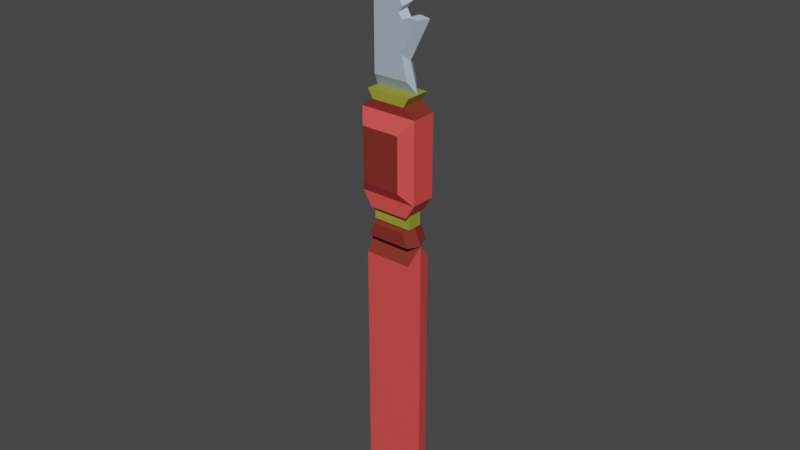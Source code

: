 # Source: penduloalfa_1.blend  (saved by Blender 2.80.75; exported with 4.5.12 LTS)
import bpy
from mathutils import Matrix  # noqa: F401  (used for matrix-valued properties, if any)

bpy.ops.wm.read_factory_settings(use_empty=True)
scene = bpy.context.scene
scene.name = 'Scene'

# ---- collections
col_collection = bpy.data.collections.new('Collection'); scene.collection.children.link(col_collection)

# ---- materials (node trees are filled in below, after node groups)
mat_base = bpy.data.materials.new('base')
mat_base.use_transparent_shadow = False
mat_gold = bpy.data.materials.new('gold')
mat_gold.use_transparent_shadow = False
mat_carm = bpy.data.materials.new('carm')
mat_carm.use_transparent_shadow = False
mat_iron = bpy.data.materials.new('iron')
mat_iron.use_transparent_shadow = False

# ---- material node trees
mat_base.use_nodes = True; mat_base.node_tree.nodes.clear()
_N = mat_base.node_tree.nodes; _L = mat_base.node_tree.links
n0 = _N.new('ShaderNodeOutputMaterial'); n0.name = 'Material Output'; n0.location = (300, 300)
n1 = _N.new('ShaderNodeBsdfPrincipled'); n1.name = 'Principled BSDF'; n1.location = (10, 300)
n1.distribution = 'GGX'
n1.subsurface_method = 'BURLEY'
n1.inputs[0].default_value = (0.7991, 0.07421, 0.06848, 1.0)
n1.inputs[3].default_value = 1.45
n1.inputs[27].default_value = (0.0, 0.0, 0.0, 1.0)
n1.inputs[28].default_value = 1.0
_L.new(n1.outputs[0], n0.inputs[0])
n0.is_active_output = True
mat_gold.use_nodes = True; mat_gold.node_tree.nodes.clear()
_N = mat_gold.node_tree.nodes; _L = mat_gold.node_tree.links
n0 = _N.new('ShaderNodeOutputMaterial'); n0.name = 'Material Output'; n0.location = (300, 300)
n1 = _N.new('ShaderNodeBsdfPrincipled'); n1.name = 'Principled BSDF'; n1.location = (10, 300)
n1.distribution = 'GGX'
n1.subsurface_method = 'BURLEY'
n1.inputs[0].default_value = (0.314, 0.3278, 0.0331, 1.0)
n1.inputs[3].default_value = 1.45
n1.inputs[27].default_value = (0.0, 0.0, 0.0, 1.0)
n1.inputs[28].default_value = 1.0
_L.new(n1.outputs[0], n0.inputs[0])
n0.is_active_output = True
mat_carm.use_nodes = True; mat_carm.node_tree.nodes.clear()
_N = mat_carm.node_tree.nodes; _L = mat_carm.node_tree.links
n0 = _N.new('ShaderNodeOutputMaterial'); n0.name = 'Material Output'; n0.location = (300, 300)
n1 = _N.new('ShaderNodeBsdfPrincipled'); n1.name = 'Principled BSDF'; n1.location = (10, 300)
n1.distribution = 'GGX'
n1.subsurface_method = 'BURLEY'
n1.inputs[0].default_value = (0.2159, 0.02732, 0.01681, 1.0)
n1.inputs[3].default_value = 1.45
n1.inputs[27].default_value = (0.0, 0.0, 0.0, 1.0)
n1.inputs[28].default_value = 1.0
_L.new(n1.outputs[0], n0.inputs[0])
n0.is_active_output = True
mat_iron.use_nodes = True; mat_iron.node_tree.nodes.clear()
_N = mat_iron.node_tree.nodes; _L = mat_iron.node_tree.links
n0 = _N.new('ShaderNodeOutputMaterial'); n0.name = 'Material Output'; n0.location = (300, 300)
n1 = _N.new('ShaderNodeBsdfPrincipled'); n1.name = 'Principled BSDF'; n1.location = (10, 300)
n1.distribution = 'GGX'
n1.subsurface_method = 'BURLEY'
n1.inputs[0].default_value = (0.3813, 0.4735, 0.5711, 1.0)
n1.inputs[3].default_value = 1.45
n1.inputs[27].default_value = (0.0, 0.0, 0.0, 1.0)
n1.inputs[28].default_value = 1.0
_L.new(n1.outputs[0], n0.inputs[0])
n0.is_active_output = True

# ---- world
world_world = bpy.data.worlds.new('World'); scene.world = world_world
world_world.use_nodes = True; world_world.node_tree.nodes.clear()
_N = world_world.node_tree.nodes; _L = world_world.node_tree.links
n0 = _N.new('ShaderNodeOutputWorld'); n0.name = 'World Output'; n0.location = (300, 300)
n1 = _N.new('ShaderNodeBackground'); n1.name = 'Background'; n1.location = (10, 300)
n1.inputs[0].default_value = (0.05088, 0.05088, 0.05088, 1.0)
_L.new(n1.outputs[0], n0.inputs[0])
n0.is_active_output = True
world_world.color = (0.05088, 0.05088, 0.05088)
world_world.use_sun_shadow = False
world_world.sun_shadow_jitter_overblur = 0.0

# ---- meshes
me_plane = bpy.data.meshes.new('Plane')
me_plane.from_pydata([(-0.3598, 9.8, 0.1169), (-0.3598, 8.196, 0.1169), (0.09171, 10.74, 0.1169), (-0.1526, 10.44, 0.1169), (0.3656, 10.89, 0.1169), (0.3138, 8.196, 0.1169), (0.1953, 8.632, 0.1169), (0.4988, 9.232, 0.1169), (0.3582, 9.254, 0.1169), (0.2027, 9.195, 0.1169), (0.1435, 9.306, 0.1169), (0.225, 9.41, 0.1169), (0.1509, 9.528, 0.1169), (0.2842, 9.602, 0.1169), (0.1805, 9.728, 0.1169), (0.2842, 9.839, 0.1169), (0.41, 9.809, 0.1169), (0.3582, 9.987, 0.1169), (0.1953, 10.0, 0.1169), (0.225, 10.43, 0.1169), (-0.3989, 7.98, 0.2403), (0.4408, 7.98, 0.2403), (-0.2993, 7.813, 0.2403), (0.3411, 7.813, 0.2403), (-0.5249, 7.647, 0.2403), (0.5667, 7.647, 0.2403), (-0.5249, 6.13, 0.2403), (0.5667, 6.13, 0.2403), (-0.3551, 5.853, 0.2403), (0.3969, 5.853, 0.2403), (-0.3452, 7.398, 0.4414), (0.3871, 7.398, 0.4414), (-0.3452, 6.38, 0.4414), (0.3871, 6.38, 0.4414), (-0.3551, 5.853, 0.1429), (0.3969, 5.853, 0.1429), (-0.3551, 5.599, 0.1429), (0.3969, 5.599, 0.1429), (-0.2881, 5.57, 0.2544), (0.3299, 5.57, 0.2544), (-0.3974, 5.306, 0.2544), (0.4393, 5.306, 0.2544), (-0.4263, 4.975, 0.2653), (0.4682, 4.975, 0.2653), (-0.4263, 0.6042, 0.2653), (0.4682, 0.6042, 0.2653), (-0.3866, 0.2469, 0.1945), (0.4285, 0.2469, 0.1945), (-0.2511, -0.1942, 0.1945), (0.2929, -0.1942, 0.1945), (-0.3989, 7.98, 0.0), (0.1639, 11.15, 0.0), (-0.3989, 9.98, 0.0), (-0.1406, 10.78, 0.0), (0.5054, 11.34, 0.0), (0.4408, 7.98, 0.0), (0.2931, 8.524, 0.0), (0.6715, 9.271, 0.0), (0.4961, 9.299, 0.0), (0.3024, 9.225, 0.0), (0.2285, 9.364, 0.0), (0.33, 9.493, 0.0), (0.2378, 9.641, 0.0), (0.4039, 9.733, 0.0), (0.2747, 9.89, 0.0), (0.4039, 10.03, 0.0), (0.5607, 9.991, 0.0), (0.4961, 10.21, 0.0), (0.2931, 10.23, 0.0), (0.33, 10.77, 0.0), (-0.2993, 7.813, 0.0), (0.3411, 7.813, 0.0), (-0.5249, 7.647, 0.0), (0.5667, 7.647, 0.0), (-0.5249, 6.13, 0.0), (0.5667, 6.13, 0.0), (-0.3551, 5.853, 0.0), (0.3969, 5.853, 0.0), (-0.3551, 5.599, 0.0), (0.3969, 5.599, 0.0), (-0.4882, 5.278, 0.0), (0.53, 5.278, 0.0), (-0.4882, 0.3019, 0.0), (0.53, 0.3019, 0.0), (-0.3189, -0.2492, 0.0), (0.3608, -0.2492, 0.0), (-0.3598, 9.8, -0.1169), (-0.3598, 8.196, -0.1169), (0.09171, 10.74, -0.1169), (-0.1526, 10.44, -0.1169), (0.3656, 10.89, -0.1169), (0.3138, 8.196, -0.1169), (0.1953, 8.632, -0.1169), (0.4988, 9.232, -0.1169), (0.3582, 9.254, -0.1169), (0.2027, 9.195, -0.1169), (0.1435, 9.306, -0.1169), (0.225, 9.41, -0.1169), (0.1509, 9.528, -0.1169), (0.2842, 9.602, -0.1169), (0.1805, 9.728, -0.1169), (0.2842, 9.839, -0.1169), (0.41, 9.809, -0.1169), (0.3582, 9.987, -0.1169), (0.1953, 10.0, -0.1169), (0.225, 10.43, -0.1169), (-0.3989, 7.98, -0.2403), (0.4408, 7.98, -0.2403), (-0.2993, 7.813, -0.2403), (0.3411, 7.813, -0.2403), (-0.5249, 7.647, -0.2403), (0.5667, 7.647, -0.2403), (-0.5249, 6.13, -0.2403), (0.5667, 6.13, -0.2403), (-0.3551, 5.853, -0.2403), (0.3969, 5.853, -0.2403), (-0.3452, 7.398, -0.4414), (0.3871, 7.398, -0.4414), (-0.3452, 6.38, -0.4414), (0.3871, 6.38, -0.4414), (-0.3551, 5.853, -0.1429), (0.3969, 5.853, -0.1429), (-0.3551, 5.599, -0.1429), (0.3969, 5.599, -0.1429), (-0.2881, 5.57, -0.2544), (0.3299, 5.57, -0.2544), (-0.3974, 5.306, -0.2544), (0.4393, 5.306, -0.2544), (-0.4263, 4.975, -0.2653), (0.4682, 4.975, -0.2653), (-0.4263, 0.6042, -0.2653), (0.4682, 0.6042, -0.2653), (-0.3866, 0.2469, -0.1945), (0.4285, 0.2469, -0.1945), (-0.2511, -0.1942, -0.1945), (0.2929, -0.1942, -0.1945)], [], [(51, 2, 4, 54), (76, 28, 26, 74), (71, 23, 25, 73), (73, 25, 27, 75), (75, 27, 29, 77), (78, 36, 34, 76), (79, 39, 41, 81), (81, 43, 45, 83), (84, 48, 46, 82), (0, 1, 5, 6, 7, 8, 9, 10, 11, 12, 13, 14, 15, 16, 17, 18, 19, 4, 2, 3), (69, 19, 18, 68), (62, 12, 11, 61), (55, 5, 1, 50), (54, 4, 19, 69), (63, 13, 12, 62), (56, 6, 5, 55), (64, 14, 13, 63), (57, 7, 6, 56), (65, 15, 14, 64), (58, 8, 7, 57), (50, 1, 0, 52), (66, 16, 15, 65), (59, 9, 8, 58), (53, 3, 2, 51), (67, 17, 16, 66), (60, 10, 9, 59), (52, 0, 3, 53), (68, 18, 17, 67), (61, 11, 10, 60), (20, 22, 23, 21), (22, 24, 25, 23), (27, 33, 32, 26), (26, 28, 29, 27), (50, 20, 21, 55), (55, 21, 23, 71), (74, 26, 24, 72), (72, 24, 22, 70), (70, 22, 20, 50), (77, 29, 28, 76), (30, 32, 33, 31), (25, 31, 33, 27), (24, 30, 31, 25), (26, 32, 30, 24), (34, 36, 37, 35), (79, 37, 36, 78), (77, 35, 37, 79), (76, 34, 35, 77), (38, 40, 41, 39), (78, 38, 39, 79), (80, 40, 38, 78), (81, 41, 40, 80), (42, 44, 45, 43), (80, 42, 43, 81), (82, 44, 42, 80), (83, 45, 44, 82), (46, 48, 49, 47), (85, 49, 48, 84), (83, 47, 49, 85), (82, 46, 47, 83), (51, 54, 90, 88), (76, 74, 112, 114), (71, 73, 111, 109), (73, 75, 113, 111), (75, 77, 115, 113), (78, 76, 120, 122), (79, 81, 127, 125), (81, 83, 131, 129), (84, 82, 132, 134), (86, 89, 88, 90, 105, 104, 103, 102, 101, 100, 99, 98, 97, 96, 95, 94, 93, 92, 91, 87), (69, 68, 104, 105), (62, 61, 97, 98), (55, 50, 87, 91), (54, 69, 105, 90), (63, 62, 98, 99), (56, 55, 91, 92), (64, 63, 99, 100), (57, 56, 92, 93), (65, 64, 100, 101), (58, 57, 93, 94), (50, 52, 86, 87), (66, 65, 101, 102), (59, 58, 94, 95), (53, 51, 88, 89), (67, 66, 102, 103), (60, 59, 95, 96), (52, 53, 89, 86), (68, 67, 103, 104), (61, 60, 96, 97), (106, 107, 109, 108), (108, 109, 111, 110), (113, 112, 118, 119), (112, 113, 115, 114), (50, 55, 107, 106), (55, 71, 109, 107), (74, 72, 110, 112), (72, 70, 108, 110), (70, 50, 106, 108), (77, 76, 114, 115), (116, 117, 119, 118), (111, 113, 119, 117), (110, 111, 117, 116), (112, 110, 116, 118), (120, 121, 123, 122), (79, 78, 122, 123), (77, 79, 123, 121), (76, 77, 121, 120), (124, 125, 127, 126), (78, 79, 125, 124), (80, 78, 124, 126), (81, 80, 126, 127), (128, 129, 131, 130), (80, 81, 129, 128), (82, 80, 128, 130), (83, 82, 130, 131), (132, 133, 135, 134), (85, 84, 134, 135), (83, 85, 135, 133), (82, 83, 133, 132)])
me_plane.polygons.foreach_set('material_index', [3, 0, 2, 0, 0, 1, 2, 0, 1, 3, 3, 3, 3, 3, 3, 3, 3, 3, 3, 3, 3, 3, 3, 3, 3, 3, 3, 3, 3, 1, 2, 0, 0, 1, 1, 0, 2, 1, 0, 2, 0, 0, 0, 1, 0, 1, 0, 2, 2, 2, 2, 0, 2, 0, 2, 1, 1, 1, 1, 3, 0, 2, 0, 0, 1, 2, 0, 1, 3, 3, 3, 3, 3, 3, 3, 3, 3, 3, 3, 3, 3, 3, 3, 3, 3, 3, 3, 3, 1, 2, 0, 0, 1, 1, 0, 2, 1, 0, 2, 0, 0, 0, 1, 0, 1, 0, 2, 2, 2, 2, 0, 2, 0, 2, 1, 1, 1, 1])
_uv = me_plane.uv_layers.new(name='UVMap')
_uv.uv.foreach_set('vector', [0.1057, 0.05022, 0.1074, 0.06176, 0.09996, 0.05748, 0.0964, 0.04488, 0.1875, 0.8384, 0.1944, 0.8384, 0.1944, 0.847, 0.1875, 0.847, 0.1727, 0.3951, 0.1727, 0.3926, 0.1749, 0.3926, 0.1749, 0.3951, 0.1283, 0.9269, 0.1214, 0.9269, 0.1214, 0.8832, 0.1283, 0.8832, 0.1283, 0.8832, 0.1214, 0.8832, 0.1214, 0.8746, 0.1283, 0.8746, 0.1607, 0.6876, 0.1607, 0.6915, 0.154, 0.6915, 0.154, 0.6876, 0.1537, 0.3943, 0.1533, 0.397, 0.1508, 0.397, 0.1506, 0.3943, 0.1518, 0.7767, 0.1595, 0.7856, 0.1595, 0.9115, 0.1518, 0.92, 0.1119, 0.6677, 0.1171, 0.669, 0.1171, 0.6812, 0.1119, 0.683, 0.1193, 0.08819, 0.1184, 0.1328, 0.09975, 0.1324, 0.1033, 0.1203, 0.09527, 0.1035, 0.09917, 0.1029, 0.1034, 0.1047, 0.1051, 0.1016, 0.1029, 0.09869, 0.1051, 0.09544, 0.1014, 0.0933, 0.1044, 0.08986, 0.1016, 0.08671, 0.09808, 0.08745, 0.09962, 0.08255, 0.1041, 0.08223, 0.1036, 0.07027, 0.09996, 0.05748, 0.1074, 0.06176, 0.114, 0.07015, 0.1947, 0.1757, 0.1915, 0.1661, 0.1915, 0.1541, 0.1947, 0.1608, 0.1028, 0.0922, 0.1051, 0.09544, 0.1029, 0.09869, 0.1001, 0.09625, 0.09614, 0.1383, 0.09975, 0.1324, 0.1184, 0.1328, 0.1193, 0.1388, 0.1947, 0.192, 0.1915, 0.1792, 0.1915, 0.1661, 0.1947, 0.1757, 0.0508, 0.206, 0.05403, 0.2093, 0.05403, 0.213, 0.0508, 0.2106, 0.1158, 0.2125, 0.1125, 0.2152, 0.1125, 0.2035, 0.1158, 0.198, 0.1019, 0.08525, 0.1044, 0.08986, 0.1014, 0.0933, 0.09823, 0.08953, 0.09056, 0.1022, 0.09527, 0.1035, 0.1033, 0.1203, 0.1006, 0.1232, 0.1239, 0.2047, 0.1272, 0.2104, 0.1272, 0.2138, 0.1239, 0.209, 0.04392, 0.2091, 0.04069, 0.213, 0.04069, 0.2091, 0.04392, 0.2042, 0.2051, 0.104, 0.2083, 0.1099, 0.2083, 0.1541, 0.2051, 0.1592, 0.1858, 0.2111, 0.1866, 0.2046, 0.19, 0.2034, 0.19, 0.2096, 0.04392, 0.2146, 0.04069, 0.2174, 0.04069, 0.213, 0.04392, 0.2091, 0.1139, 0.06068, 0.114, 0.07015, 0.1074, 0.06176, 0.1057, 0.05022, 0.09597, 0.07613, 0.09962, 0.08255, 0.09808, 0.08745, 0.09405, 0.08225, 0.1028, 0.09991, 0.1051, 0.1016, 0.1034, 0.1047, 0.1007, 0.1037, 0.2051, 0.1592, 0.2083, 0.1541, 0.2083, 0.1712, 0.2051, 0.1805, 0.1016, 0.07574, 0.1041, 0.08223, 0.09962, 0.08255, 0.09597, 0.07613, 0.05978, 0.2092, 0.05714, 0.2125, 0.05403, 0.2125, 0.05589, 0.2092, 0.1034, 0.6195, 0.1008, 0.6239, 0.08371, 0.6239, 0.08105, 0.6195, 0.1664, 0.3699, 0.1687, 0.3716, 0.1575, 0.3716, 0.1598, 0.3699, 0.08418, 0.9283, 0.08931, 0.9211, 0.1104, 0.9211, 0.1156, 0.9283, 0.1156, 0.9283, 0.1107, 0.9363, 0.08907, 0.9363, 0.08418, 0.9283, 0.1537, 0.6838, 0.1473, 0.6838, 0.1473, 0.6613, 0.1537, 0.6613, 0.1275, 0.6871, 0.1275, 0.6806, 0.1322, 0.6806, 0.1322, 0.6871, 0.1875, 0.847, 0.1944, 0.847, 0.1944, 0.8906, 0.1875, 0.8906, 0.139, 0.395, 0.139, 0.3974, 0.1366, 0.3974, 0.1366, 0.395, 0.1322, 0.6742, 0.1322, 0.6806, 0.1275, 0.6806, 0.1275, 0.6742, 0.03243, 0.9211, 0.03936, 0.9211, 0.03936, 0.9429, 0.03243, 0.9429, 0.1668, 0.3742, 0.1668, 0.3847, 0.1593, 0.3847, 0.1593, 0.3742, 0.1214, 0.9269, 0.1156, 0.9191, 0.1156, 0.8898, 0.1214, 0.8832, 0.1156, 0.8843, 0.1104, 0.8916, 0.08931, 0.8916, 0.08418, 0.8843, 0.1944, 0.847, 0.2002, 0.8535, 0.2002, 0.8828, 0.1944, 0.8906, 0.09209, 0.6966, 0.08531, 0.6966, 0.08531, 0.6765, 0.09209, 0.6764, 0.2012, 0.9302, 0.2053, 0.9302, 0.2053, 0.952, 0.2012, 0.952, 0.154, 0.6876, 0.154, 0.6915, 0.1473, 0.6915, 0.1473, 0.6876, 0.0883, 0.9581, 0.08418, 0.9581, 0.08418, 0.9363, 0.0883, 0.9363, 0.1977, 0.3955, 0.195, 0.3966, 0.195, 0.3879, 0.1977, 0.3891, 0.1924, 0.3922, 0.1898, 0.3915, 0.1898, 0.3851, 0.1924, 0.3844, 0.1929, 0.3948, 0.1927, 0.3974, 0.1901, 0.3974, 0.1898, 0.3948, 0.1924, 0.3844, 0.1898, 0.3834, 0.1898, 0.3748, 0.1924, 0.3739, 0.053, 0.7856, 0.053, 0.9124, 0.02723, 0.9124, 0.02723, 0.7856, 0.147, 0.3333, 0.1464, 0.3364, 0.1372, 0.3364, 0.1366, 0.3333, 0.1671, 0.7767, 0.1748, 0.7852, 0.1748, 0.911, 0.1671, 0.9199, 0.1366, 0.3847, 0.1372, 0.3816, 0.1464, 0.3816, 0.147, 0.3847, 0.03628, 0.6623, 0.04803, 0.666, 0.04803, 0.6806, 0.03628, 0.6842, 0.07038, 0.6674, 0.06477, 0.6654, 0.06477, 0.6496, 0.07038, 0.6477, 0.1223, 0.6677, 0.1275, 0.6695, 0.1275, 0.6817, 0.1223, 0.683, 0.1383, 0.6887, 0.1332, 0.686, 0.1332, 0.6642, 0.1383, 0.6614, 0.1345, 0.1335, 0.1252, 0.1388, 0.1287, 0.1262, 0.1362, 0.1219, 0.1875, 0.8384, 0.1875, 0.847, 0.1806, 0.847, 0.1806, 0.8384, 0.1727, 0.3951, 0.1749, 0.3951, 0.1749, 0.3976, 0.1727, 0.3976, 0.1283, 0.9269, 0.1283, 0.8832, 0.1353, 0.8832, 0.1353, 0.9269, 0.1283, 0.8832, 0.1283, 0.8746, 0.1353, 0.8746, 0.1353, 0.8832, 0.1607, 0.6876, 0.154, 0.6876, 0.154, 0.6838, 0.1607, 0.6838, 0.1537, 0.3943, 0.1506, 0.3943, 0.1508, 0.3917, 0.1533, 0.3917, 0.1518, 0.7767, 0.1518, 0.92, 0.1442, 0.9115, 0.1442, 0.7856, 0.1119, 0.6677, 0.1119, 0.683, 0.1068, 0.6812, 0.1068, 0.669, 0.1481, 0.09548, 0.1428, 0.1135, 0.1362, 0.1219, 0.1287, 0.1262, 0.1324, 0.1134, 0.1329, 0.1014, 0.1284, 0.1011, 0.1269, 0.09622, 0.1304, 0.09696, 0.1331, 0.09381, 0.1302, 0.09038, 0.1338, 0.08823, 0.1317, 0.08499, 0.1339, 0.08205, 0.1322, 0.079, 0.128, 0.08074, 0.1241, 0.08021, 0.1321, 0.06335, 0.1285, 0.05127, 0.1471, 0.05086, 0.1947, 0.1757, 0.1947, 0.1608, 0.198, 0.1541, 0.198, 0.1661, 0.1315, 0.09147, 0.1289, 0.08742, 0.1317, 0.08499, 0.1338, 0.08823, 0.1249, 0.04539, 0.1481, 0.04488, 0.1471, 0.05086, 0.1285, 0.05127, 0.1947, 0.192, 0.1947, 0.1757, 0.198, 0.1661, 0.198, 0.1792, 0.0508, 0.206, 0.0508, 0.2106, 0.04757, 0.213, 0.04757, 0.2093, 0.1158, 0.2125, 0.1158, 0.198, 0.119, 0.2035, 0.119, 0.2152, 0.1307, 0.09842, 0.127, 0.09414, 0.1302, 0.09038, 0.1331, 0.09381, 0.1193, 0.08147, 0.1293, 0.06045, 0.1321, 0.06335, 0.1241, 0.08021, 0.1239, 0.2047, 0.1239, 0.209, 0.1207, 0.2138, 0.1207, 0.2104, 0.04392, 0.2091, 0.04392, 0.2042, 0.04715, 0.2091, 0.04715, 0.213, 0.2051, 0.104, 0.2051, 0.1592, 0.2018, 0.1541, 0.2018, 0.1099, 0.1375, 0.2047, 0.1417, 0.2062, 0.1417, 0.2124, 0.1383, 0.2112, 0.04392, 0.2146, 0.04392, 0.2091, 0.04715, 0.213, 0.04715, 0.2174, 0.1427, 0.123, 0.1345, 0.1335, 0.1362, 0.1219, 0.1428, 0.1135, 0.1248, 0.1075, 0.1228, 0.1014, 0.1269, 0.09622, 0.1284, 0.1011, 0.1316, 0.08376, 0.1295, 0.07996, 0.1322, 0.079, 0.1339, 0.08205, 0.2051, 0.1592, 0.2051, 0.1805, 0.2018, 0.1712, 0.2018, 0.1541, 0.1304, 0.1079, 0.1248, 0.1075, 0.1284, 0.1011, 0.1329, 0.1014, 0.05978, 0.2092, 0.05589, 0.2092, 0.05403, 0.206, 0.05714, 0.206, 0.1871, 0.586, 0.1648, 0.586, 0.1674, 0.5815, 0.1845, 0.5815, 0.1987, 0.3535, 0.1921, 0.3535, 0.1898, 0.3518, 0.201, 0.3518, 0.1748, 0.7847, 0.2062, 0.7847, 0.201, 0.7919, 0.1799, 0.7919, 0.2062, 0.7847, 0.1748, 0.7847, 0.1797, 0.7767, 0.2013, 0.7767, 0.1537, 0.6838, 0.1537, 0.6613, 0.1601, 0.6613, 0.1601, 0.6838, 0.1275, 0.6871, 0.1322, 0.6871, 0.1322, 0.6935, 0.1275, 0.6935, 0.1875, 0.847, 0.1875, 0.8906, 0.1806, 0.8906, 0.1806, 0.847, 0.139, 0.395, 0.1366, 0.395, 0.1366, 0.3925, 0.139, 0.3925, 0.1322, 0.6742, 0.1275, 0.6742, 0.1275, 0.6677, 0.1322, 0.6677, 0.03243, 0.9211, 0.03243, 0.9429, 0.02551, 0.9429, 0.02551, 0.9211, 0.1991, 0.3492, 0.1916, 0.3492, 0.1916, 0.3387, 0.1991, 0.3387, 0.1353, 0.9269, 0.1353, 0.8832, 0.1411, 0.8898, 0.1411, 0.9191, 0.2062, 0.8287, 0.1748, 0.8287, 0.1799, 0.8214, 0.201, 0.8214, 0.1806, 0.847, 0.1806, 0.8906, 0.1748, 0.8828, 0.1748, 0.8535, 0.09887, 0.6765, 0.09887, 0.6966, 0.09209, 0.6966, 0.09209, 0.6764, 0.2012, 0.9302, 0.2012, 0.952, 0.197, 0.952, 0.197, 0.9302, 0.154, 0.6876, 0.1473, 0.6876, 0.1473, 0.6838, 0.154, 0.6838, 0.0883, 0.9581, 0.0883, 0.9363, 0.09242, 0.9363, 0.09242, 0.9581, 0.1546, 0.3922, 0.1546, 0.3858, 0.1573, 0.3847, 0.1573, 0.3933, 0.1924, 0.3922, 0.1924, 0.3844, 0.195, 0.3851, 0.195, 0.3915, 0.1929, 0.3948, 0.1898, 0.3948, 0.1901, 0.3922, 0.1927, 0.3922, 0.1924, 0.3844, 0.1924, 0.3739, 0.195, 0.3748, 0.195, 0.3834, 0.05669, 0.7856, 0.08246, 0.7856, 0.08246, 0.9124, 0.05669, 0.9124, 0.147, 0.3333, 0.1575, 0.3333, 0.1569, 0.3364, 0.1477, 0.3364, 0.1671, 0.7767, 0.1671, 0.9199, 0.1595, 0.911, 0.1595, 0.7852, 0.1575, 0.3847, 0.147, 0.3847, 0.1477, 0.3816, 0.1569, 0.3816, 0.04803, 0.6842, 0.04803, 0.6623, 0.05977, 0.666, 0.05977, 0.6806, 0.07038, 0.6674, 0.07038, 0.6477, 0.07598, 0.6496, 0.07598, 0.6654, 0.1223, 0.6677, 0.1223, 0.683, 0.1171, 0.6817, 0.1171, 0.6695, 0.1383, 0.6887, 0.1383, 0.6614, 0.1435, 0.6642, 0.1435, 0.686])
me_plane.materials.append(mat_base)
me_plane.materials.append(mat_gold)
me_plane.materials.append(mat_carm)
me_plane.materials.append(mat_iron)
me_plane.use_remesh_preserve_volume = False
me_plane.use_remesh_preserve_attributes = False
me_plane.use_mirror_vertex_groups = False
me_plane.update()
arm_armature = bpy.data.armatures.new('Armature')  # bones are not reproduced

# ---- objects
ob_plane = bpy.data.objects.new('Plane', me_plane)
ob_armature = bpy.data.objects.new('Armature', arm_armature)

# ---- transforms, parenting, visibility, modifiers, constraints
ob_plane.parent = ob_armature
ob_plane.location = (0.0, 0.0, 0.0)
ob_plane.rotation_euler = (1.571, -0.0, -0.0)
ob_plane.lineart.crease_threshold = 0.0
_vg = ob_plane.vertex_groups.new(name='Bone')
for _i, _w in zip([0, 1, 2, 3, 4, 5, 6, 7, 8, 9, 10, 11, 12, 13, 14, 15, 16, 17, 18, 19, 20, 21, 22, 23, 24, 25, 26, 27, 28, 29, 30, 31, 32, 33, 34, 35, 36, 37, 38, 39, 40, 41, 42, 43, 44, 45, 46, 47, 48, 49, 50, 51, 52, 53, 54, 55, 56, 57, 58, 59, 60, 61, 62, 63, 64, 65, 66, 67, 68, 69, 70, 71, 72, 73, 74, 75, 76, 77, 78, 79, 80, 81, 82, 83, 84, 85, 86, 87, 88, 89, 90, 91, 92, 93, 94, 95, 96, 97, 98, 99, 100, 101, 102, 103, 104, 105, 106, 107, 108, 109, 110, 111, 112, 113, 114, 115, 116, 117, 118, 119, 120, 121, 122, 123, 124, 125, 126, 127, 128, 129, 130, 131, 132, 133, 134, 135], [1.0, 1.0, 1.0, 1.0, 1.0, 1.0, 1.0, 1.0, 1.0, 1.0, 1.0, 1.0, 1.0, 1.0, 1.0, 1.0, 1.0, 1.0, 1.0, 1.0, 1.0, 1.0, 1.0, 1.0, 1.0, 1.0, 1.0, 1.0, 1.0, 1.0, 1.0, 1.0, 1.0, 1.0, 1.0, 1.0, 1.0, 1.0, 1.0, 1.0, 1.0, 1.0, 1.0, 1.0, 1.0, 1.0, 1.0, 1.0, 1.0, 1.0, 1.0, 1.0, 1.0, 1.0, 1.0, 1.0, 1.0, 1.0, 1.0, 1.0, 1.0, 1.0, 1.0, 1.0, 1.0, 1.0, 1.0, 1.0, 1.0, 1.0, 1.0, 1.0, 1.0, 1.0, 1.0, 1.0, 1.0, 1.0, 1.0, 1.0, 1.0, 1.0, 1.0, 1.0, 1.0, 1.0, 1.0, 1.0, 1.0, 1.0, 1.0, 1.0, 1.0, 1.0, 1.0, 1.0, 1.0, 1.0, 1.0, 1.0, 1.0, 1.0, 1.0, 1.0, 1.0, 1.0, 1.0, 1.0, 1.0, 1.0, 1.0, 1.0, 1.0, 1.0, 1.0, 1.0, 1.0, 1.0, 1.0, 1.0, 1.0, 1.0, 1.0, 1.0, 1.0, 1.0, 1.0, 1.0, 1.0, 1.0, 1.0, 1.0, 1.0, 1.0, 1.0, 1.0]): _vg.add([_i], _w, 'REPLACE')
_m = ob_plane.modifiers.new('Armature', 'ARMATURE')
_m.object = ob_armature
ob_armature.location = (0.0, 0.0, 0.0)
ob_armature.show_in_front = True
ob_armature.lineart.crease_threshold = 0.0

# ---- collection membership
col_collection.objects.link(ob_plane)
col_collection.objects.link(ob_armature)

# ---- scene / render settings (as saved in the file)
scene.frame_start = 1; scene.frame_end = 61; scene.frame_set(0)
scene.render.engine = 'BLENDER_EEVEE_NEXT'
scene.cycles.use_denoising = False
scene.cycles.samples = 128
scene.cycles.sampling_pattern = 'TABULATED_SOBOL'
scene.cycles.use_adaptive_sampling = False
scene.cycles.use_light_tree = False
scene.view_settings.view_transform = 'Filmic'
bpy.context.view_layer.update()

# ---- added for rendering (the .blend has no active camera and no usable light): camera, sun
cam_auto = bpy.data.cameras.new('AutoCamera')
cam_auto.lens = 50.0
cam_auto.sensor_width = 36.0
cam_auto.clip_end = 1000.0
ob_auto_camera = bpy.data.objects.new('AutoCamera', cam_auto)
scene.collection.objects.link(ob_auto_camera)
ob_auto_camera.location = (10.8801, -12.9682, 14.1889)
ob_auto_camera.rotation_euler = (1.09748, -7.21219e-08, 0.694738)
scene.camera = ob_auto_camera
light_auto_sun = bpy.data.lights.new('AutoSun', 'SUN')
light_auto_sun.energy = 3.0
light_auto_sun.angle = 0.0523599
ob_auto_sun = bpy.data.objects.new('AutoSun', light_auto_sun)
scene.collection.objects.link(ob_auto_sun)
ob_auto_sun.rotation_euler = (0.872665, 0.174533, 0.523599)
bpy.context.view_layer.update()
